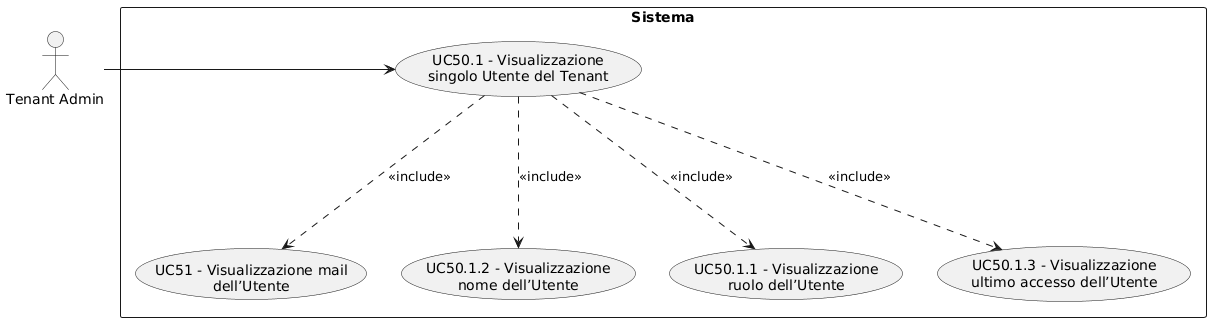

The diagram above was rendered by PlantUML. Its source (embedded in the PNG):
@startuml
skinparam wrapWidth 200
skinparam MaxMessageSize 150
top to bottom direction
skinparam packageStyle rectangle

actor "Tenant Admin" as CA_tenant_adm

rectangle "Sistema" {
    usecase "UC51 - Visualizzazione mail dell’Utente" as visualizzazione_mail_utente
    usecase "UC50.1.2 - Visualizzazione nome dell’Utente" as visualizzazione_nome_utente
    usecase "UC50.1.1 - Visualizzazione ruolo dell’Utente" as visualizzazione_ruolo_utente
    usecase "UC50.1 - Visualizzazione singolo Utente del Tenant" as visualizzazione_singolo_utente_tenant
    usecase "UC50.1.3 - Visualizzazione ultimo accesso dell’Utente" as visualizzazione_ultimo_accesso_utente
}

CA_tenant_adm -right-> visualizzazione_singolo_utente_tenant
visualizzazione_singolo_utente_tenant -down..> visualizzazione_ruolo_utente : <<include>>
visualizzazione_singolo_utente_tenant -down..> visualizzazione_nome_utente : <<include>>
visualizzazione_singolo_utente_tenant -down..> visualizzazione_mail_utente : <<include>>
visualizzazione_singolo_utente_tenant -down..> visualizzazione_ultimo_accesso_utente : <<include>>
@enduml